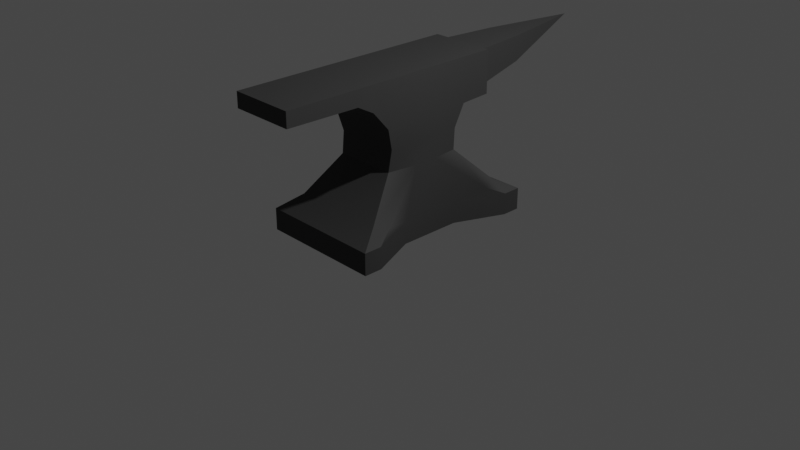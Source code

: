 # Source: anvil.blend  (saved by Blender 4.0.36; exported with 4.5.12 LTS)
import bpy
from mathutils import Matrix  # noqa: F401  (used for matrix-valued properties, if any)

bpy.ops.wm.read_factory_settings(use_empty=True)
scene = bpy.context.scene
scene.name = 'Scene'

# ---- collections
col_collection = bpy.data.collections.new('Collection'); scene.collection.children.link(col_collection)

# ---- materials (node trees are filled in below, after node groups)
mat_material = bpy.data.materials.new('Material')
mat_material.alpha_threshold = 0.0
mat_material.roughness = 0.5
mat_material.line_color = (0.0, 0.0, 0.0, 1.0)

# ---- node groups
ng_auto_smooth = bpy.data.node_groups.new('Auto Smooth', 'GeometryNodeTree')
_s = ng_auto_smooth.interface.new_socket(name='Geometry', in_out='OUTPUT', socket_type='NodeSocketGeometry')
_s = ng_auto_smooth.interface.new_socket(name='Geometry', in_out='INPUT', socket_type='NodeSocketGeometry')
_s = ng_auto_smooth.interface.new_socket(name='Angle', in_out='INPUT', socket_type='NodeSocketFloat')
_s.subtype = 'ANGLE'
_s.min_value = 0.0
_s.max_value = 3.142
ng_auto_smooth.is_modifier = True
_N = ng_auto_smooth.nodes; _L = ng_auto_smooth.links
n0 = _N.new('NodeGroupOutput'); n0.name = 'Group Output'; n0.location = (480, -100)
n1 = _N.new('NodeGroupInput'); n1.name = 'Group Input'; n1.location = (-420, -300)
n2 = _N.new('NodeGroupInput'); n2.name = 'Group Input.001'; n2.location = (-60, -100)
n3 = _N.new('GeometryNodeSetShadeSmooth'); n3.name = 'Set Shade Smooth'; n3.location = (120, -100)
n3.domain = 'EDGE'
n4 = _N.new('GeometryNodeSetShadeSmooth'); n4.name = 'Set Shade Smooth.001'; n4.location = (300, -100)
n5 = _N.new('GeometryNodeInputMeshEdgeAngle'); n5.name = 'Edge Angle'; n5.location = (-420, -220)
n6 = _N.new('GeometryNodeInputEdgeSmooth'); n6.name = 'Is Edge Smooth'; n6.location = (-60, -160)
n7 = _N.new('GeometryNodeInputShadeSmooth'); n7.name = 'Is Face Smooth'; n7.location = (-240, -340)
n8 = _N.new('FunctionNodeBooleanMath'); n8.name = 'Boolean Math'; n8.location = (-60, -220)
n9 = _N.new('FunctionNodeCompare'); n9.name = 'Compare'; n9.location = (-240, -180)
n9.operation = 'LESS_EQUAL'
_L.new(n5.outputs[0], n9.inputs[0])
_L.new(n4.outputs[0], n0.inputs[0])
_L.new(n1.outputs[1], n9.inputs[1])
_L.new(n9.outputs[0], n8.inputs[0])
_L.new(n7.outputs[0], n8.inputs[1])
_L.new(n2.outputs[0], n3.inputs[0])
_L.new(n6.outputs[0], n3.inputs[1])
_L.new(n3.outputs[0], n4.inputs[0])
_L.new(n8.outputs[0], n3.inputs[2])
n0.is_active_output = True

# ---- material node trees
mat_material.use_nodes = True; mat_material.node_tree.nodes.clear()
_N = mat_material.node_tree.nodes; _L = mat_material.node_tree.links
n0 = _N.new('ShaderNodeOutputMaterial'); n0.name = 'Material Output'; n0.location = (300, 300)
n1 = _N.new('ShaderNodeBsdfPrincipled'); n1.name = 'Principled BSDF'; n1.location = (10, 300)
n1.distribution = 'GGX'
n1.subsurface_method = 'RANDOM_WALK_SKIN'
n1.inputs[0].default_value = (0.05431, 0.05431, 0.05431, 1.0)
n1.inputs[1].default_value = 0.268
n1.inputs[2].default_value = 0.768
n1.inputs[3].default_value = 1.45
n1.inputs[13].default_value = 0.1838
n1.inputs[27].default_value = (0.0, 0.0, 0.0, 1.0)
n1.inputs[28].default_value = 1.0
_L.new(n1.outputs[0], n0.inputs[0])
n0.is_active_output = True

# ---- world
world_world = bpy.data.worlds.new('World'); scene.world = world_world
world_world.use_nodes = True; world_world.node_tree.nodes.clear()
_N = world_world.node_tree.nodes; _L = world_world.node_tree.links
n0 = _N.new('ShaderNodeOutputWorld'); n0.name = 'World Output'; n0.location = (300, 300)
n1 = _N.new('ShaderNodeBackground'); n1.name = 'Background'; n1.location = (10, 300)
n1.inputs[0].default_value = (0.05088, 0.05088, 0.05088, 1.0)
_L.new(n1.outputs[0], n0.inputs[0])
n0.is_active_output = True
world_world.color = (0.05088, 0.05088, 0.05088)
world_world.use_sun_shadow = False
world_world.sun_shadow_jitter_overblur = 0.0

# ---- cameras
cam_camera = bpy.data.cameras.new('Camera')
cam_camera.clip_end = 100.0
cam_camera.ortho_scale = 7.314

# ---- lights
light_light = bpy.data.lights.new('Light', 'POINT')
light_light.transmission_factor = 0.0
light_light.use_soft_falloff = False
light_light.energy = 1000.0
light_light.shadow_soft_size = 0.1
light_light.shadow_maximum_resolution = 0.006
light_light.use_absolute_resolution = True

# ---- meshes
me_plane = bpy.data.meshes.new('Plane')
me_plane.from_pydata([(-0.6591, -0.8525, 0.0), (0.6609, -0.8525, 0.0), (-0.6591, 0.8525, 0.0), (0.6609, 0.8525, 0.0), (-0.4442, 0.3333, 0.0), (-0.4442, -0.3333, 0.0), (0.446, -0.3333, 0.0), (0.446, 0.3333, 0.0), (-0.6591, -1.047, 0.0), (0.6609, -1.047, 0.0), (-0.6591, 1.047, 0.0), (0.6609, 1.047, 0.0), (-0.6591, -0.8525, 0.2334), (0.6609, -0.8525, 0.2334), (-0.6591, 0.8525, 0.2334), (0.6609, 0.8525, 0.2334), (-0.4442, 0.3333, 0.2334), (-0.4442, -0.3333, 0.2334), (0.446, -0.3333, 0.2334), (0.446, 0.3333, 0.2334), (-0.6591, -1.047, 0.2334), (0.6609, -1.047, 0.2334), (-0.6591, 1.047, 0.2334), (0.6609, 1.047, 0.2334), (-0.506, -0.514, 0.3988), (0.5708, -0.6533, 0.3307), (-0.506, 0.514, 0.3988), (0.5708, 0.6533, 0.3307), (-0.3763, 0.1311, 0.7491), (-0.3763, -0.1311, 0.7491), (0.3785, -0.1311, 0.7491), (0.3785, 0.1311, 0.7491), (-0.506, -0.8043, 0.3693), (0.5079, -0.8043, 0.3693), (-0.506, 0.8043, 0.3693), (0.5079, 0.8043, 0.3693), (-0.328, -0.4491, 0.7491), (0.3301, -0.4491, 0.7491), (-0.3471, 0.4082, 0.7491), (0.3492, 0.4061, 0.7491), (-0.3763, 0.1374, 1.2), (-0.3763, -0.1374, 1.2), (0.3785, -0.1374, 1.2), (0.3785, 0.1374, 1.2), (-0.3657, -0.4806, 1.2), (0.3678, -0.4806, 1.2), (-0.3471, 0.5355, 1.2), (0.3492, 0.5355, 1.2), (0.3492, 0.417, 0.9746), (0.3785, 0.1343, 0.9745), (-0.3417, -0.418, 0.9745), (-0.3763, -0.1343, 0.9745), (0.3785, -0.1343, 0.9745), (-0.3763, 0.1343, 0.9745), (-0.3471, 0.418, 0.9745), (0.3438, -0.418, 0.9745), (-0.3471, 0.8621, 1.216), (0.3492, 0.8621, 1.216), (-0.3471, 0.8621, 1.672), (0.3492, 0.8621, 1.672), (-0.3471, -1.629, 1.672), (0.3492, -1.629, 1.672), (-0.3471, -1.629, 1.51), (0.3492, -1.629, 1.51), (-0.3471, -0.8275, 1.499), (0.3492, -0.8275, 1.499), (-0.3471, 0.5755, 1.672), (0.3492, 0.5755, 1.672), (-0.3471, 0.124, 1.672), (0.3492, 0.124, 1.672), (-0.3471, -0.1639, 1.672), (0.3492, -0.1639, 1.672), (-0.3471, -0.8266, 1.672), (0.3492, -0.8266, 1.672), (0.3492, -0.424, 1.672), (-0.3471, -0.424, 1.672), (-0.2544, 0.8949, 1.277), (0.2565, 0.8949, 1.277), (-0.2544, 0.8949, 1.649), (0.2565, 0.8949, 1.649), (-0.188, 1.475, 1.378), (0.1901, 1.475, 1.378), (-0.188, 1.475, 1.649), (0.1901, 1.475, 1.649), (0.001067, 2.46, 1.649), (-0.3564, -0.6541, 1.404), (0.3585, -0.6541, 1.404), (-0.3471, -0.6253, 1.672), (0.3492, -0.6253, 1.672)], [], [(4, 2, 3, 7), (0, 5, 6, 1), (5, 4, 7, 6), (2, 10, 11, 3), (1, 9, 8, 0), (16, 17, 29, 28), (21, 13, 25, 33), (23, 22, 34, 35), (14, 16, 28, 26), (12, 20, 32, 24), (1, 6, 18, 13), (10, 2, 14, 22), (8, 9, 21, 20), (5, 0, 12, 17), (6, 7, 19, 18), (0, 8, 20, 12), (2, 4, 16, 14), (11, 10, 22, 23), (9, 1, 13, 21), (4, 5, 17, 16), (3, 11, 23, 15), (7, 3, 15, 19), (28, 26, 27, 31), (24, 29, 30, 25), (52, 49, 43, 42), (27, 35, 39, 31), (15, 23, 35, 27), (19, 15, 27, 31), (13, 18, 30, 25), (22, 14, 26, 34), (20, 21, 33, 32), (17, 12, 24, 29), (18, 19, 31, 30), (51, 50, 44, 41), (49, 48, 47, 43), (32, 33, 37, 36), (33, 25, 30, 37), (34, 26, 28, 38), (35, 34, 38, 39), (24, 32, 36, 29), (41, 70, 68, 40), (68, 66, 46, 40), (66, 58, 56, 46), (53, 51, 41, 40), (48, 54, 46, 47), (54, 53, 40, 46), (55, 52, 42, 45), (50, 55, 45, 44), (36, 37, 55, 50), (37, 30, 52, 55), (38, 28, 53, 54), (39, 38, 54, 48), (28, 29, 51, 53), (31, 39, 48, 49), (29, 36, 50, 51), (30, 31, 49, 52), (47, 46, 56, 57), (57, 56, 76, 77), (73, 72, 60, 61), (61, 60, 62, 63), (63, 62, 64, 65), (85, 86, 65, 64), (59, 58, 66, 67), (67, 66, 68, 69), (69, 68, 70, 71), (88, 87, 72, 73), (71, 70, 75, 74), (44, 75, 70, 41), (85, 87, 75, 44), (72, 64, 62, 60), (61, 63, 65, 73), (86, 88, 73, 65), (42, 71, 74, 45), (43, 69, 71, 42), (47, 67, 69, 43), (57, 59, 67, 47), (76, 78, 82, 80), (59, 57, 77, 79), (58, 59, 79, 78), (56, 58, 78, 76), (83, 81, 84), (77, 76, 80, 81), (79, 77, 81, 83), (78, 79, 83, 82), (82, 83, 84), (80, 82, 84), (81, 80, 84), (45, 74, 88, 86), (64, 72, 87, 85), (74, 75, 87, 88), (44, 45, 86, 85)])
me_plane.polygons.foreach_set('use_smooth', [True] * 91)
_uv = me_plane.uv_layers.new(name='UVMap')
_uv.uv.foreach_set('vector', [0.0, 0.6667, 0.0, 1.0, 1.0, 1.0, 1.0, 0.6667, 0.0, 0.0, 0.0, 0.3333, 1.0, 0.3333, 1.0, 0.0, 0.0, 0.3333, 0.0, 0.6667, 1.0, 0.6667, 1.0, 0.3333, 0.0, 1.0, 0.0, 1.0, 1.0, 1.0, 1.0, 1.0, 1.0, 0.0, 1.0, 0.0, 0.0, 0.0, 0.0, 0.0, 0.0, 0.6667, 0.0, 0.3333, 0.0, 0.3333, 0.0, 0.6667, 1.0, 0.0, 1.0, 0.0, 1.0, 0.0, 1.0, 0.0, 1.0, 1.0, 0.0, 1.0, 0.0, 1.0, 1.0, 1.0, 0.0, 1.0, 0.0, 0.6667, 0.0, 0.6667, 0.0, 1.0, 0.0, 0.0, 0.0, 0.0, 0.0, 0.0, 0.0, 0.0, 1.0, 0.0, 1.0, 0.3333, 1.0, 0.3333, 1.0, 0.0, 0.0, 1.0, 0.0, 1.0, 0.0, 1.0, 0.0, 1.0, 0.0, 0.0, 1.0, 0.0, 1.0, 0.0, 0.0, 0.0, 0.0, 0.3333, 0.0, 0.0, 0.0, 0.0, 0.0, 0.3333, 1.0, 0.3333, 1.0, 0.6667, 1.0, 0.6667, 1.0, 0.3333, 0.0, 0.0, 0.0, 0.0, 0.0, 0.0, 0.0, 0.0, 0.0, 1.0, 0.0, 0.6667, 0.0, 0.6667, 0.0, 1.0, 1.0, 1.0, 0.0, 1.0, 0.0, 1.0, 1.0, 1.0, 1.0, 0.0, 1.0, 0.0, 1.0, 0.0, 1.0, 0.0, 0.0, 0.6667, 0.0, 0.3333, 0.0, 0.3333, 0.0, 0.6667, 1.0, 1.0, 1.0, 1.0, 1.0, 1.0, 1.0, 1.0, 1.0, 0.6667, 1.0, 1.0, 1.0, 1.0, 1.0, 0.6667, 0.0, 0.6667, 0.0, 1.0, 1.0, 1.0, 1.0, 0.6667, 0.0, 0.0, 0.0, 0.3333, 1.0, 0.3333, 1.0, 0.0, 1.0, 0.3333, 1.0, 0.6667, 1.0, 0.6667, 1.0, 0.3333, 1.0, 1.0, 1.0, 1.0, 1.0, 1.0, 1.0, 1.0, 1.0, 1.0, 1.0, 1.0, 1.0, 1.0, 1.0, 1.0, 1.0, 0.6667, 1.0, 1.0, 1.0, 1.0, 1.0, 0.6667, 1.0, 0.0, 1.0, 0.3333, 1.0, 0.3333, 1.0, 0.0, 0.0, 1.0, 0.0, 1.0, 0.0, 1.0, 0.0, 1.0, 0.0, 0.0, 1.0, 0.0, 1.0, 0.0, 0.0, 0.0, 0.0, 0.3333, 0.0, 0.0, 0.0, 0.0, 0.0, 0.3333, 1.0, 0.3333, 1.0, 0.6667, 1.0, 0.6667, 1.0, 0.3333, 0.0, 0.0, 0.0, 0.0, 0.0, 0.0, 0.0, 0.0, 1.0, 1.0, 1.0, 1.0, 1.0, 1.0, 1.0, 1.0, 0.0, 0.0, 1.0, 0.0, 1.0, 0.0, 0.0, 0.0, 1.0, 0.0, 1.0, 0.0, 1.0, 0.0, 1.0, 0.0, 0.0, 1.0, 0.0, 1.0, 0.0, 1.0, 0.0, 1.0, 1.0, 1.0, 0.0, 1.0, 0.0, 1.0, 1.0, 1.0, 0.0, 0.0, 0.0, 0.0, 0.0, 0.0, 0.0, 0.0, 0.0, 0.3333, 0.0, 1.0, 0.0, 1.0, 0.0, 1.0, 0.0, 1.0, 0.0, 1.0, 0.0, 1.0, 0.0, 1.0, 0.0, 1.0, 0.0, 1.0, 0.0, 1.0, 0.0, 1.0, 0.0, 0.6667, 0.0, 0.3333, 0.0, 0.3333, 0.0, 0.6667, 1.0, 1.0, 0.0, 1.0, 0.0, 1.0, 1.0, 1.0, 0.0, 1.0, 0.0, 1.0, 0.0, 1.0, 0.0, 1.0, 1.0, 0.0, 1.0, 0.0, 1.0, 0.0, 1.0, 0.0, 0.0, 0.0, 1.0, 0.0, 1.0, 0.0, 0.0, 0.0, 0.0, 0.0, 1.0, 0.0, 1.0, 0.0, 0.0, 0.0, 1.0, 0.0, 1.0, 0.0, 1.0, 0.0, 1.0, 0.0, 0.0, 1.0, 0.0, 1.0, 0.0, 1.0, 0.0, 1.0, 1.0, 1.0, 0.0, 1.0, 0.0, 1.0, 1.0, 1.0, 0.0, 0.6667, 0.0, 0.3333, 0.0, 0.3333, 0.0, 0.6667, 1.0, 1.0, 1.0, 1.0, 1.0, 1.0, 1.0, 1.0, 0.0, 0.0, 0.0, 0.0, 0.0, 0.0, 0.0, 0.0, 1.0, 0.3333, 1.0, 0.6667, 1.0, 0.6667, 1.0, 0.3333, 1.0, 1.0, 0.0, 1.0, 0.0, 1.0, 1.0, 1.0, 1.0, 1.0, 0.0, 1.0, 0.0, 1.0, 1.0, 1.0, 1.0, 1.0, 0.0, 1.0, 0.0, 1.0, 1.0, 1.0, 1.0, 1.0, 0.0, 1.0, 0.0, 1.0, 1.0, 1.0, 1.0, 1.0, 0.0, 1.0, 0.0, 1.0, 1.0, 1.0, 0.0, 0.5, 1.0, 0.5, 1.0, 1.0, 0.0, 1.0, 1.0, 1.0, 0.0, 1.0, 0.0, 1.0, 1.0, 1.0, 1.0, 1.0, 0.0, 1.0, 0.0, 1.0, 1.0, 1.0, 1.0, 1.0, 0.0, 1.0, 0.0, 1.0, 1.0, 1.0, 1.0, 1.0, 0.0, 1.0, 0.0, 1.0, 1.0, 1.0, 1.0, 1.0, 0.0, 1.0, 0.0, 1.0, 1.0, 1.0, 0.0, 0.0, 0.0, 1.0, 0.0, 1.0, 0.0, 0.3333, 0.0, 0.5, 0.0, 1.0, 0.0, 1.0, 0.0, 0.0, 0.0, 1.0, 0.0, 1.0, 0.0, 1.0, 0.0, 1.0, 1.0, 1.0, 1.0, 1.0, 1.0, 1.0, 1.0, 1.0, 1.0, 0.5, 1.0, 1.0, 1.0, 1.0, 1.0, 1.0, 1.0, 0.0, 1.0, 1.0, 1.0, 1.0, 1.0, 0.0, 1.0, 0.6667, 1.0, 1.0, 1.0, 1.0, 1.0, 0.0, 1.0, 1.0, 1.0, 1.0, 1.0, 1.0, 1.0, 0.6667, 1.0, 1.0, 1.0, 1.0, 1.0, 1.0, 1.0, 1.0, 0.0, 1.0, 0.0, 1.0, 0.0, 1.0, 0.0, 1.0, 1.0, 1.0, 1.0, 1.0, 1.0, 1.0, 1.0, 1.0, 0.0, 1.0, 1.0, 1.0, 1.0, 1.0, 0.0, 1.0, 0.0, 1.0, 0.0, 1.0, 0.0, 1.0, 0.0, 1.0, 1.0, 1.0, 1.0, 1.0, 1.0, 1.0, 1.0, 1.0, 0.0, 1.0, 0.0, 1.0, 1.0, 1.0, 1.0, 1.0, 1.0, 1.0, 1.0, 1.0, 1.0, 1.0, 0.0, 1.0, 1.0, 1.0, 1.0, 1.0, 0.0, 1.0, 0.0, 1.0, 1.0, 1.0, 0.0, 1.0, 0.0, 1.0, 0.0, 1.0, 0.0, 1.0, 1.0, 1.0, 0.0, 1.0, 1.0, 1.0, 1.0, 0.0, 1.0, 1.0, 1.0, 1.0, 1.0, 0.5, 0.0, 1.0, 0.0, 1.0, 0.0, 1.0, 0.0, 0.5, 1.0, 1.0, 0.0, 1.0, 0.0, 1.0, 1.0, 1.0, 0.0, 0.0, 1.0, 0.0, 1.0, 0.5, 0.0, 0.5])
me_plane.materials.append(mat_material)
me_plane.update()

# ---- objects
ob_light = bpy.data.objects.new('Light', light_light)
ob_camera = bpy.data.objects.new('Camera', cam_camera)
ob_plane = bpy.data.objects.new('Plane', me_plane)

# ---- transforms, parenting, visibility, modifiers, constraints
ob_light.location = (4.076, 1.005, 5.904)
ob_light.rotation_euler = (0.6503, 0.05522, 1.866)
ob_light.lock_rotations_4d = False
ob_light.empty_display_type = 'ARROWS'
ob_light.color = (0.0, 0.0, 0.0, 0.0)
ob_light.lineart.crease_threshold = 0.0
ob_camera.location = (7.359, -6.926, 4.958)
ob_camera.rotation_euler = (1.109, 0.0, 0.8149)
ob_camera.lock_rotations_4d = False
ob_camera.empty_display_type = 'ARROWS'
ob_camera.color = (0.0, 0.0, 0.0, 0.0)
ob_camera.display_type = 'WIRE'
ob_camera.lineart.crease_threshold = 0.0
ob_plane.location = (0.0, 0.0, 0.0)
_m = ob_plane.modifiers.new('Auto Smooth', 'NODES')
_m.node_group = ng_auto_smooth
_gi = [s.identifier for s in ng_auto_smooth.interface.items_tree if s.item_type == 'SOCKET' and s.in_out == 'INPUT']
_m[_gi[1]] = 0.5236  # Angle

# ---- collection membership
col_collection.objects.link(ob_light)
col_collection.objects.link(ob_camera)
col_collection.objects.link(ob_plane)

# ---- scene / render settings (as saved in the file)
scene.camera = ob_camera
scene.frame_start = 1; scene.frame_end = 250; scene.frame_set(1)
scene.render.engine = 'CYCLES'
scene.cycles.sampling_pattern = 'TABULATED_SOBOL'
scene.view_settings.view_transform = 'Filmic'
bpy.context.view_layer.update()

